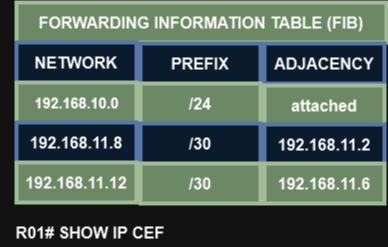

The diagram above was exported from draw.io. Its source (the exported page's mxGraphModel, read from the mxfile embedded in the PNG):
<mxGraphModel dx="1194" dy="716" grid="1" gridSize="10" guides="1" tooltips="1" connect="1" arrows="1" fold="1" page="1" pageScale="1" pageWidth="827" pageHeight="1169" math="0" shadow="0">
  <root>
    <mxCell id="0" />
    <mxCell id="1" parent="0" />
    <mxCell id="mPJ2v4zrO77l32GKz1xa-1" value="" style="rounded=0;whiteSpace=wrap;html=1;strokeWidth=4;fillColor=#6d8764;strokeColor=#3A5431;fontColor=#ffffff;" vertex="1" parent="1">
      <mxGeometry x="120" y="200" width="370" height="40" as="geometry" />
    </mxCell>
    <mxCell id="mPJ2v4zrO77l32GKz1xa-2" value="" style="rounded=0;whiteSpace=wrap;html=1;strokeWidth=4;fillColor=#dae8fc;strokeColor=#6c8ebf;" vertex="1" parent="1">
      <mxGeometry x="120" y="240" width="120" height="40" as="geometry" />
    </mxCell>
    <mxCell id="mPJ2v4zrO77l32GKz1xa-3" value="NETWORK" style="text;html=1;strokeColor=none;fillColor=none;align=center;verticalAlign=middle;whiteSpace=wrap;rounded=0;fontSize=16;fontStyle=1" vertex="1" parent="1">
      <mxGeometry x="130" y="245" width="100" height="30" as="geometry" />
    </mxCell>
    <mxCell id="mPJ2v4zrO77l32GKz1xa-4" value="FORWARDING INFORMATION TABLE (FIB)" style="text;html=1;strokeColor=none;fillColor=none;align=center;verticalAlign=middle;whiteSpace=wrap;rounded=0;fontSize=16;fontStyle=1" vertex="1" parent="1">
      <mxGeometry x="140" y="205" width="330" height="30" as="geometry" />
    </mxCell>
    <mxCell id="mPJ2v4zrO77l32GKz1xa-5" value="" style="rounded=0;whiteSpace=wrap;html=1;strokeWidth=4;fillColor=#6d8764;strokeColor=#3A5431;fontColor=#ffffff;" vertex="1" parent="1">
      <mxGeometry x="120" y="280" width="120" height="40" as="geometry" />
    </mxCell>
    <mxCell id="mPJ2v4zrO77l32GKz1xa-7" value="" style="rounded=0;whiteSpace=wrap;html=1;strokeWidth=4;fillColor=#dae8fc;strokeColor=#6c8ebf;" vertex="1" parent="1">
      <mxGeometry x="120" y="320" width="120" height="40" as="geometry" />
    </mxCell>
    <UserObject label="192.168.11.8" link="192.168.11.8" id="mPJ2v4zrO77l32GKz1xa-8">
      <mxCell style="text;html=1;strokeColor=none;fillColor=none;align=center;verticalAlign=middle;whiteSpace=wrap;rounded=0;fontSize=16;fontStyle=1" vertex="1" parent="1">
        <mxGeometry x="130" y="325" width="100" height="30" as="geometry" />
      </mxCell>
    </UserObject>
    <mxCell id="mPJ2v4zrO77l32GKz1xa-9" value="" style="rounded=0;whiteSpace=wrap;html=1;strokeWidth=4;fillColor=#6d8764;fontColor=#ffffff;strokeColor=#3A5431;" vertex="1" parent="1">
      <mxGeometry x="120" y="360" width="120" height="40" as="geometry" />
    </mxCell>
    <mxCell id="mPJ2v4zrO77l32GKz1xa-10" value="192.168.11.12" style="text;html=1;strokeColor=none;fillColor=#6d8764;align=center;verticalAlign=middle;whiteSpace=wrap;rounded=0;fontSize=16;fontStyle=1;fontColor=#000000;" vertex="1" parent="1">
      <mxGeometry x="130" y="365" width="100" height="30" as="geometry" />
    </mxCell>
    <mxCell id="mPJ2v4zrO77l32GKz1xa-11" value="" style="rounded=0;whiteSpace=wrap;html=1;strokeWidth=4;fillColor=#dae8fc;strokeColor=#6c8ebf;" vertex="1" parent="1">
      <mxGeometry x="244" y="241" width="120" height="40" as="geometry" />
    </mxCell>
    <mxCell id="mPJ2v4zrO77l32GKz1xa-12" value="PREFIX" style="text;html=1;strokeColor=none;fillColor=none;align=center;verticalAlign=middle;whiteSpace=wrap;rounded=0;fontSize=16;fontStyle=1" vertex="1" parent="1">
      <mxGeometry x="254" y="246" width="100" height="30" as="geometry" />
    </mxCell>
    <mxCell id="mPJ2v4zrO77l32GKz1xa-13" value="" style="rounded=0;whiteSpace=wrap;html=1;strokeWidth=4;fillColor=#dae8fc;strokeColor=#6c8ebf;" vertex="1" parent="1">
      <mxGeometry x="368" y="241" width="120" height="40" as="geometry" />
    </mxCell>
    <mxCell id="mPJ2v4zrO77l32GKz1xa-14" value="ADJACENCY" style="text;html=1;strokeColor=none;fillColor=none;align=center;verticalAlign=middle;whiteSpace=wrap;rounded=0;fontSize=16;fontStyle=1" vertex="1" parent="1">
      <mxGeometry x="378" y="246" width="100" height="30" as="geometry" />
    </mxCell>
    <mxCell id="mPJ2v4zrO77l32GKz1xa-19" value="" style="rounded=0;whiteSpace=wrap;html=1;strokeWidth=4;fillColor=#6d8764;fontColor=#ffffff;strokeColor=#3A5431;" vertex="1" parent="1">
      <mxGeometry x="244" y="281" width="120" height="40" as="geometry" />
    </mxCell>
    <UserObject label="/24" link="192.168.10.0" id="mPJ2v4zrO77l32GKz1xa-20">
      <mxCell style="text;html=1;strokeColor=none;fillColor=none;align=center;verticalAlign=middle;whiteSpace=wrap;rounded=0;fontSize=16;fontStyle=1" vertex="1" parent="1">
        <mxGeometry x="254" y="286" width="100" height="30" as="geometry" />
      </mxCell>
    </UserObject>
    <mxCell id="mPJ2v4zrO77l32GKz1xa-21" value="" style="rounded=0;whiteSpace=wrap;html=1;strokeWidth=4;fillColor=#dae8fc;strokeColor=#6c8ebf;" vertex="1" parent="1">
      <mxGeometry x="244" y="321" width="120" height="40" as="geometry" />
    </mxCell>
    <mxCell id="mPJ2v4zrO77l32GKz1xa-22" value="/30" style="text;html=1;strokeColor=none;fillColor=none;align=center;verticalAlign=middle;whiteSpace=wrap;rounded=0;fontSize=16;fontStyle=1" vertex="1" parent="1">
      <mxGeometry x="254" y="326" width="100" height="30" as="geometry" />
    </mxCell>
    <mxCell id="mPJ2v4zrO77l32GKz1xa-23" value="" style="rounded=0;whiteSpace=wrap;html=1;strokeWidth=4;fillColor=#6d8764;fontColor=#ffffff;strokeColor=#3A5431;" vertex="1" parent="1">
      <mxGeometry x="244" y="361" width="120" height="40" as="geometry" />
    </mxCell>
    <mxCell id="mPJ2v4zrO77l32GKz1xa-24" value="/30" style="text;html=1;strokeColor=none;fillColor=none;align=center;verticalAlign=middle;whiteSpace=wrap;rounded=0;fontSize=16;fontStyle=1;fontColor=#000000;" vertex="1" parent="1">
      <mxGeometry x="254" y="366" width="100" height="30" as="geometry" />
    </mxCell>
    <mxCell id="mPJ2v4zrO77l32GKz1xa-25" value="&lt;font color=&quot;#000000&quot; style=&quot;font-size: 16px;&quot;&gt;&lt;b style=&quot;font-size: 16px;&quot;&gt;attached&lt;/b&gt;&lt;/font&gt;" style="rounded=0;whiteSpace=wrap;html=1;strokeWidth=4;fillColor=#6d8764;fontColor=#ffffff;strokeColor=#3A5431;fontSize=16;" vertex="1" parent="1">
      <mxGeometry x="368" y="283" width="120" height="40" as="geometry" />
    </mxCell>
    <UserObject label="192.168.11.2" link="192.168.11.2" id="mPJ2v4zrO77l32GKz1xa-27">
      <mxCell style="rounded=0;whiteSpace=wrap;html=1;strokeWidth=4;fillColor=#dae8fc;strokeColor=#6c8ebf;fontSize=16;fontStyle=1" vertex="1" parent="1">
        <mxGeometry x="368" y="322" width="120" height="40" as="geometry" />
      </mxCell>
    </UserObject>
    <mxCell id="mPJ2v4zrO77l32GKz1xa-29" value="&lt;font style=&quot;font-size: 16px;&quot; color=&quot;#000000&quot;&gt;&lt;b&gt;192.168.11.6&lt;/b&gt;&lt;/font&gt;" style="rounded=0;whiteSpace=wrap;html=1;strokeWidth=4;fillColor=#6d8764;fontColor=#ffffff;strokeColor=#3A5431;" vertex="1" parent="1">
      <mxGeometry x="368" y="361" width="120" height="40" as="geometry" />
    </mxCell>
    <UserObject label="192.168.10.0" link="192.168.10.0" id="mPJ2v4zrO77l32GKz1xa-47">
      <mxCell style="text;html=1;strokeColor=none;fillColor=none;align=center;verticalAlign=middle;whiteSpace=wrap;rounded=0;fontStyle=1;fontSize=15;" vertex="1" parent="1">
        <mxGeometry x="150" y="285" width="60" height="30" as="geometry" />
      </mxCell>
    </UserObject>
    <mxCell id="mPJ2v4zrO77l32GKz1xa-48" value="R01# SHOW IP CEF" style="text;html=1;strokeColor=none;fillColor=none;align=center;verticalAlign=middle;whiteSpace=wrap;rounded=0;fontSize=16;fontStyle=1" vertex="1" parent="1">
      <mxGeometry x="104" y="415" width="180" height="30" as="geometry" />
    </mxCell>
  </root>
</mxGraphModel>